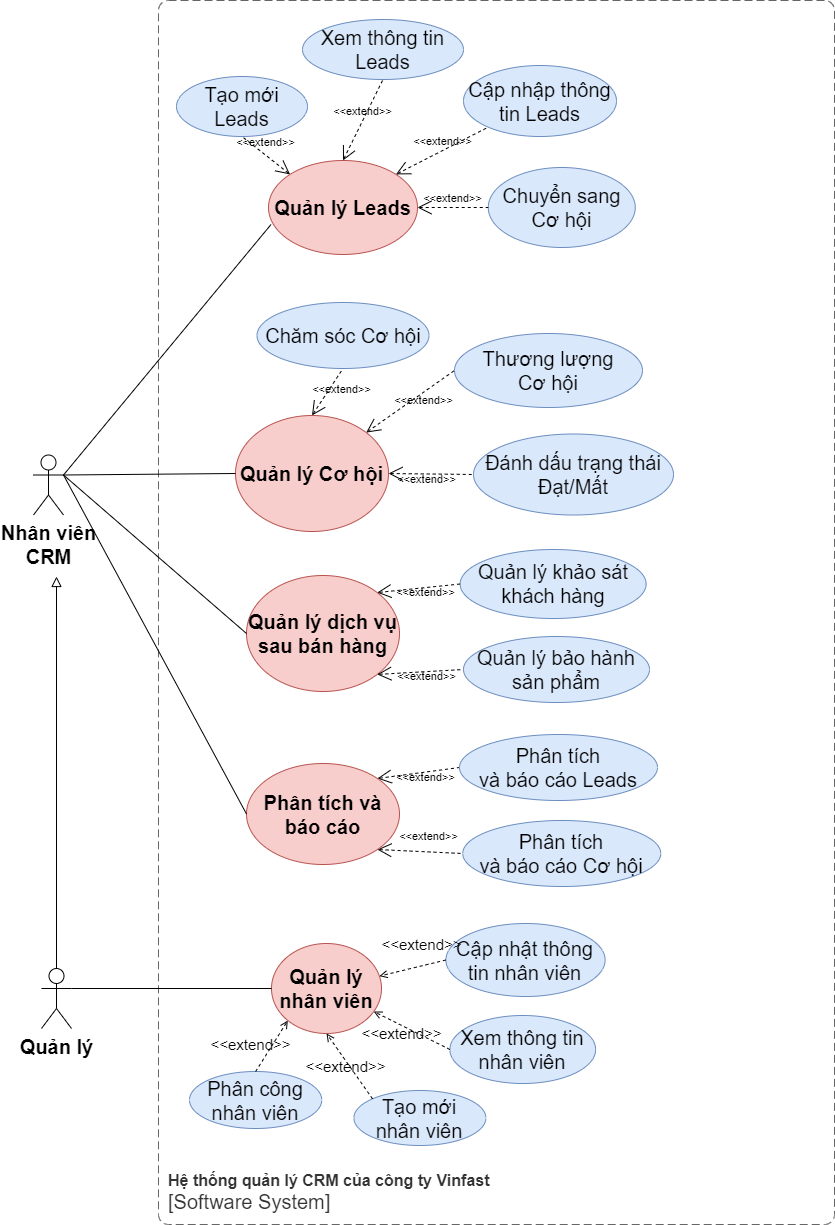

The diagram above was exported from draw.io. Its source (the exported page's mxGraphModel, read from the mxfile embedded in the PNG):
<mxGraphModel dx="1615" dy="1215" grid="0" gridSize="10" guides="1" tooltips="1" connect="1" arrows="1" fold="1" page="0" pageScale="1" pageWidth="827" pageHeight="1169" math="0" shadow="0">
  <root>
    <mxCell id="LAVbZLkHetsZ_eov7uOM-0" />
    <mxCell id="LAVbZLkHetsZ_eov7uOM-1" parent="LAVbZLkHetsZ_eov7uOM-0" />
    <object placeholders="1" c4Name="Hệ thống quản lý CRM của công ty Vinfast&#10;" c4Type="SystemScopeBoundary" c4Application="Software System" label="&lt;font style=&quot;font-size: 16px&quot;&gt;&lt;b&gt;&lt;div style=&quot;text-align: left&quot;&gt;%c4Name%&lt;/div&gt;&lt;/b&gt;&lt;/font&gt;&lt;div style=&quot;text-align: left&quot;&gt;[%c4Application%]&lt;/div&gt;" id="LAVbZLkHetsZ_eov7uOM-2">
      <mxCell style="rounded=1;fontSize=20;whiteSpace=wrap;html=1;dashed=1;arcSize=20;fillColor=none;strokeColor=#666666;fontColor=#333333;labelBackgroundColor=none;align=left;verticalAlign=bottom;labelBorderColor=none;spacingTop=0;spacing=10;dashPattern=8 4;metaEdit=1;rotatable=0;perimeter=rectanglePerimeter;noLabel=0;labelPadding=0;allowArrows=0;connectable=0;expand=0;recursiveResize=0;editable=1;pointerEvents=0;absoluteArcSize=1;points=[[0.25,0,0],[0.5,0,0],[0.75,0,0],[1,0.25,0],[1,0.5,0],[1,0.75,0],[0.75,1,0],[0.5,1,0],[0.25,1,0],[0,0.75,0],[0,0.5,0],[0,0.25,0]];" parent="LAVbZLkHetsZ_eov7uOM-1" vertex="1">
        <mxGeometry x="319" y="-132" width="676" height="1224" as="geometry" />
      </mxCell>
    </object>
    <mxCell id="LAVbZLkHetsZ_eov7uOM-3" value="&lt;b&gt;Nhân viên&lt;br&gt;CRM&lt;/b&gt;" style="shape=umlActor;verticalLabelPosition=bottom;verticalAlign=top;html=1;outlineConnect=0;fontSize=20;" parent="LAVbZLkHetsZ_eov7uOM-1" vertex="1">
      <mxGeometry x="194" y="322.5" width="30" height="60" as="geometry" />
    </mxCell>
    <mxCell id="LAVbZLkHetsZ_eov7uOM-4" value="&lt;b&gt;Quản lý&lt;/b&gt;" style="shape=umlActor;verticalLabelPosition=bottom;verticalAlign=top;html=1;outlineConnect=0;fontSize=20;" parent="LAVbZLkHetsZ_eov7uOM-1" vertex="1">
      <mxGeometry x="202" y="836" width="30" height="60" as="geometry" />
    </mxCell>
    <mxCell id="LAVbZLkHetsZ_eov7uOM-5" value="&lt;b&gt;Quản lý Leads&lt;/b&gt;" style="ellipse;whiteSpace=wrap;html=1;fontSize=20;fillColor=#f8cecc;strokeColor=#b85450;" parent="LAVbZLkHetsZ_eov7uOM-1" vertex="1">
      <mxGeometry x="429" y="28" width="149" height="94" as="geometry" />
    </mxCell>
    <mxCell id="LAVbZLkHetsZ_eov7uOM-6" value="&lt;b&gt;Quản lý Cơ hội&lt;/b&gt;" style="ellipse;whiteSpace=wrap;html=1;fontSize=20;fillColor=#f8cecc;strokeColor=#b85450;" parent="LAVbZLkHetsZ_eov7uOM-1" vertex="1">
      <mxGeometry x="396" y="283" width="153" height="116" as="geometry" />
    </mxCell>
    <mxCell id="LAVbZLkHetsZ_eov7uOM-8" value="Cập nhập thông tin Leads" style="ellipse;whiteSpace=wrap;html=1;fontSize=20;fillColor=#dae8fc;strokeColor=#6c8ebf;" parent="LAVbZLkHetsZ_eov7uOM-1" vertex="1">
      <mxGeometry x="624" y="-67" width="153" height="71" as="geometry" />
    </mxCell>
    <mxCell id="LAVbZLkHetsZ_eov7uOM-9" value="Tạo mới Leads" style="ellipse;whiteSpace=wrap;html=1;fontSize=20;fillColor=#dae8fc;strokeColor=#6c8ebf;" parent="LAVbZLkHetsZ_eov7uOM-1" vertex="1">
      <mxGeometry x="337" y="-56" width="131" height="60" as="geometry" />
    </mxCell>
    <mxCell id="LAVbZLkHetsZ_eov7uOM-11" value="" style="endArrow=none;html=1;rounded=0;exitX=1;exitY=0.3333333333333333;exitDx=0;exitDy=0;exitPerimeter=0;fontSize=20;" parent="LAVbZLkHetsZ_eov7uOM-1" source="LAVbZLkHetsZ_eov7uOM-3" target="LAVbZLkHetsZ_eov7uOM-6" edge="1">
      <mxGeometry width="50" height="50" relative="1" as="geometry">
        <mxPoint x="450" y="460" as="sourcePoint" />
        <mxPoint x="500" y="410" as="targetPoint" />
      </mxGeometry>
    </mxCell>
    <mxCell id="LAVbZLkHetsZ_eov7uOM-12" value="&amp;lt;&amp;lt;extend&amp;gt;&amp;gt;" style="edgeStyle=none;html=1;startArrow=open;endArrow=none;startSize=12;verticalAlign=bottom;dashed=1;labelBackgroundColor=none;rounded=0;exitX=1;exitY=0;exitDx=0;exitDy=0;entryX=0;entryY=0.5;entryDx=0;entryDy=0;" parent="LAVbZLkHetsZ_eov7uOM-1" source="B58veTHxbQ3Nkb_OIu5O-7" target="LAVbZLkHetsZ_eov7uOM-17" edge="1">
      <mxGeometry x="0.1044" y="-14" width="160" relative="1" as="geometry">
        <mxPoint x="519" y="407" as="sourcePoint" />
        <mxPoint x="561" y="324" as="targetPoint" />
        <mxPoint x="1" as="offset" />
      </mxGeometry>
    </mxCell>
    <mxCell id="LAVbZLkHetsZ_eov7uOM-13" value="Chuyển sang Cơ hội" style="ellipse;whiteSpace=wrap;html=1;fontSize=20;fillColor=#dae8fc;strokeColor=#6c8ebf;" parent="LAVbZLkHetsZ_eov7uOM-1" vertex="1">
      <mxGeometry x="648.75" y="35" width="147" height="80" as="geometry" />
    </mxCell>
    <mxCell id="LAVbZLkHetsZ_eov7uOM-14" value="&amp;lt;&amp;lt;extend&amp;gt;&amp;gt;" style="edgeStyle=none;html=1;startArrow=open;endArrow=none;startSize=12;verticalAlign=bottom;dashed=1;labelBackgroundColor=none;rounded=0;entryX=0;entryY=0.5;entryDx=0;entryDy=0;exitX=1;exitY=1;exitDx=0;exitDy=0;" parent="LAVbZLkHetsZ_eov7uOM-1" source="B58veTHxbQ3Nkb_OIu5O-7" target="_z-3epQ-pxAolOpjYYnK-9" edge="1">
      <mxGeometry x="0.1872" y="6" width="160" relative="1" as="geometry">
        <mxPoint x="443" y="367" as="sourcePoint" />
        <mxPoint x="662.9999999999932" y="834" as="targetPoint" />
        <mxPoint as="offset" />
      </mxGeometry>
    </mxCell>
    <mxCell id="LAVbZLkHetsZ_eov7uOM-15" value="&amp;lt;&amp;lt;extend&amp;gt;&amp;gt;" style="edgeStyle=none;html=1;startArrow=open;endArrow=none;startSize=12;verticalAlign=bottom;dashed=1;labelBackgroundColor=none;rounded=0;exitX=1;exitY=0;exitDx=0;exitDy=0;" parent="LAVbZLkHetsZ_eov7uOM-1" source="LAVbZLkHetsZ_eov7uOM-5" target="LAVbZLkHetsZ_eov7uOM-8" edge="1">
      <mxGeometry width="160" relative="1" as="geometry">
        <mxPoint x="456" y="317" as="sourcePoint" />
        <mxPoint x="616" y="317" as="targetPoint" />
      </mxGeometry>
    </mxCell>
    <mxCell id="LAVbZLkHetsZ_eov7uOM-16" value="Đánh dấu trạng thái Đạt/Mất" style="ellipse;whiteSpace=wrap;html=1;fontSize=20;fillColor=#dae8fc;strokeColor=#6c8ebf;" parent="LAVbZLkHetsZ_eov7uOM-1" vertex="1">
      <mxGeometry x="634" y="301.5" width="200" height="81" as="geometry" />
    </mxCell>
    <mxCell id="LAVbZLkHetsZ_eov7uOM-17" value="&lt;span style=&quot;border-color: var(--border-color);&quot;&gt;Phân tích &lt;br&gt;và báo cáo Leads&lt;/span&gt;" style="ellipse;whiteSpace=wrap;html=1;fontSize=20;fillColor=#dae8fc;strokeColor=#6c8ebf;" parent="LAVbZLkHetsZ_eov7uOM-1" vertex="1">
      <mxGeometry x="620" y="602" width="198" height="66" as="geometry" />
    </mxCell>
    <mxCell id="LAVbZLkHetsZ_eov7uOM-20" value="&amp;lt;&amp;lt;extend&amp;gt;&amp;gt;" style="edgeStyle=none;html=1;startArrow=open;endArrow=none;startSize=12;verticalAlign=bottom;dashed=1;labelBackgroundColor=none;rounded=0;entryX=0.5;entryY=1;entryDx=0;entryDy=0;exitX=0;exitY=0;exitDx=0;exitDy=0;" parent="LAVbZLkHetsZ_eov7uOM-1" source="LAVbZLkHetsZ_eov7uOM-5" target="LAVbZLkHetsZ_eov7uOM-9" edge="1">
      <mxGeometry x="0.0926" y="-3" width="160" relative="1" as="geometry">
        <mxPoint x="399" y="23" as="sourcePoint" />
        <mxPoint x="616" y="317" as="targetPoint" />
        <mxPoint as="offset" />
      </mxGeometry>
    </mxCell>
    <mxCell id="LAVbZLkHetsZ_eov7uOM-21" value="Xem thông tin Leads" style="ellipse;whiteSpace=wrap;html=1;fontSize=20;fillColor=#dae8fc;strokeColor=#6c8ebf;" parent="LAVbZLkHetsZ_eov7uOM-1" vertex="1">
      <mxGeometry x="463" y="-113" width="161" height="60" as="geometry" />
    </mxCell>
    <mxCell id="LAVbZLkHetsZ_eov7uOM-24" value="" style="endArrow=none;html=1;rounded=0;exitX=1;exitY=0.3333333333333333;exitDx=0;exitDy=0;exitPerimeter=0;entryX=0.017;entryY=0.681;entryDx=0;entryDy=0;entryPerimeter=0;fontSize=20;" parent="LAVbZLkHetsZ_eov7uOM-1" source="LAVbZLkHetsZ_eov7uOM-3" target="LAVbZLkHetsZ_eov7uOM-5" edge="1">
      <mxGeometry width="50" height="50" relative="1" as="geometry">
        <mxPoint x="310" y="180" as="sourcePoint" />
        <mxPoint x="500" y="410" as="targetPoint" />
      </mxGeometry>
    </mxCell>
    <mxCell id="LAVbZLkHetsZ_eov7uOM-25" value="" style="endArrow=block;html=1;rounded=0;align=center;verticalAlign=bottom;endFill=0;labelBackgroundColor=none;endSize=8;fontSize=20;curved=1;" parent="LAVbZLkHetsZ_eov7uOM-1" source="LAVbZLkHetsZ_eov7uOM-4" edge="1">
      <mxGeometry x="0.0015" relative="1" as="geometry">
        <mxPoint x="113" y="741" as="sourcePoint" />
        <mxPoint x="217" y="444" as="targetPoint" />
        <mxPoint as="offset" />
      </mxGeometry>
    </mxCell>
    <mxCell id="LAVbZLkHetsZ_eov7uOM-26" value="" style="resizable=0;html=1;align=center;verticalAlign=top;labelBackgroundColor=none;fontSize=20;" parent="LAVbZLkHetsZ_eov7uOM-25" connectable="0" vertex="1">
      <mxGeometry relative="1" as="geometry" />
    </mxCell>
    <mxCell id="LAVbZLkHetsZ_eov7uOM-27" value="&amp;lt;&amp;lt;extend&amp;gt;&amp;gt;" style="edgeStyle=none;html=1;startArrow=open;endArrow=none;startSize=12;verticalAlign=bottom;dashed=1;labelBackgroundColor=none;rounded=0;exitX=1;exitY=0.5;exitDx=0;exitDy=0;" parent="LAVbZLkHetsZ_eov7uOM-1" source="LAVbZLkHetsZ_eov7uOM-5" target="LAVbZLkHetsZ_eov7uOM-13" edge="1">
      <mxGeometry width="160" relative="1" as="geometry">
        <mxPoint x="365" y="410" as="sourcePoint" />
        <mxPoint x="525" y="410" as="targetPoint" />
      </mxGeometry>
    </mxCell>
    <mxCell id="LAVbZLkHetsZ_eov7uOM-29" value="&amp;lt;&amp;lt;extend&amp;gt;&amp;gt;" style="edgeStyle=none;html=1;startArrow=open;endArrow=none;startSize=12;verticalAlign=bottom;dashed=1;labelBackgroundColor=none;rounded=0;entryX=0.5;entryY=1;entryDx=0;entryDy=0;exitX=0.5;exitY=0;exitDx=0;exitDy=0;" parent="LAVbZLkHetsZ_eov7uOM-1" source="LAVbZLkHetsZ_eov7uOM-5" target="LAVbZLkHetsZ_eov7uOM-21" edge="1">
      <mxGeometry width="160" relative="1" as="geometry">
        <mxPoint x="537" y="19" as="sourcePoint" />
        <mxPoint x="715" y="9" as="targetPoint" />
      </mxGeometry>
    </mxCell>
    <mxCell id="LAVbZLkHetsZ_eov7uOM-30" value="&amp;lt;&amp;lt;extend&amp;gt;&amp;gt;" style="edgeStyle=none;html=1;startArrow=open;endArrow=none;startSize=12;verticalAlign=bottom;dashed=1;labelBackgroundColor=none;rounded=0;entryX=0;entryY=0.5;entryDx=0;entryDy=0;exitX=1;exitY=0.5;exitDx=0;exitDy=0;" parent="LAVbZLkHetsZ_eov7uOM-1" source="LAVbZLkHetsZ_eov7uOM-6" target="LAVbZLkHetsZ_eov7uOM-16" edge="1">
      <mxGeometry x="-0.0978" y="-15" width="160" relative="1" as="geometry">
        <mxPoint x="450" y="448" as="sourcePoint" />
        <mxPoint x="525" y="466" as="targetPoint" />
        <mxPoint as="offset" />
      </mxGeometry>
    </mxCell>
    <mxCell id="LAVbZLkHetsZ_eov7uOM-31" value="Chăm sóc Cơ hội" style="ellipse;whiteSpace=wrap;html=1;fontSize=20;fillColor=#dae8fc;strokeColor=#6c8ebf;" parent="LAVbZLkHetsZ_eov7uOM-1" vertex="1">
      <mxGeometry x="417.5" y="170" width="172" height="66" as="geometry" />
    </mxCell>
    <mxCell id="LAVbZLkHetsZ_eov7uOM-32" value="&amp;lt;&amp;lt;extend&amp;gt;&amp;gt;" style="edgeStyle=none;html=1;startArrow=open;endArrow=none;startSize=12;verticalAlign=bottom;dashed=1;labelBackgroundColor=none;rounded=0;exitX=0.5;exitY=0;exitDx=0;exitDy=0;entryX=0.5;entryY=1;entryDx=0;entryDy=0;" parent="LAVbZLkHetsZ_eov7uOM-1" source="LAVbZLkHetsZ_eov7uOM-6" target="LAVbZLkHetsZ_eov7uOM-31" edge="1">
      <mxGeometry x="0.1103" y="-15" width="160" relative="1" as="geometry">
        <mxPoint x="453" y="554" as="sourcePoint" />
        <mxPoint x="579" y="554" as="targetPoint" />
        <mxPoint as="offset" />
      </mxGeometry>
    </mxCell>
    <mxCell id="B58veTHxbQ3Nkb_OIu5O-7" value="&lt;b&gt;Phân tích và báo cáo&lt;/b&gt;" style="ellipse;whiteSpace=wrap;html=1;fontSize=20;fillColor=#f8cecc;strokeColor=#b85450;" parent="LAVbZLkHetsZ_eov7uOM-1" vertex="1">
      <mxGeometry x="407" y="631" width="153" height="101" as="geometry" />
    </mxCell>
    <mxCell id="B58veTHxbQ3Nkb_OIu5O-8" value="" style="endArrow=none;html=1;rounded=0;exitX=1;exitY=0.3333333333333333;exitDx=0;exitDy=0;exitPerimeter=0;fontSize=20;entryX=0;entryY=0.5;entryDx=0;entryDy=0;" parent="LAVbZLkHetsZ_eov7uOM-1" source="LAVbZLkHetsZ_eov7uOM-3" target="B58veTHxbQ3Nkb_OIu5O-7" edge="1">
      <mxGeometry width="50" height="50" relative="1" as="geometry">
        <mxPoint x="228" y="399" as="sourcePoint" />
        <mxPoint x="384" y="397" as="targetPoint" />
      </mxGeometry>
    </mxCell>
    <mxCell id="a2o-ZJxufBS-7LzuqsK8-0" value="&lt;b&gt;Quản lý dịch vụ sau bán hàng&lt;/b&gt;" style="ellipse;whiteSpace=wrap;html=1;fontSize=20;fillColor=#f8cecc;strokeColor=#b85450;" parent="LAVbZLkHetsZ_eov7uOM-1" vertex="1">
      <mxGeometry x="407" y="443" width="153" height="116" as="geometry" />
    </mxCell>
    <mxCell id="a2o-ZJxufBS-7LzuqsK8-3" value="Quản lý khảo sát khách hàng" style="ellipse;whiteSpace=wrap;html=1;fontSize=20;fillColor=#dae8fc;strokeColor=#6c8ebf;" parent="LAVbZLkHetsZ_eov7uOM-1" vertex="1">
      <mxGeometry x="620.63" y="417" width="186" height="69" as="geometry" />
    </mxCell>
    <mxCell id="a2o-ZJxufBS-7LzuqsK8-4" value="&amp;lt;&amp;lt;extend&amp;gt;&amp;gt;" style="edgeStyle=none;html=1;startArrow=open;endArrow=none;startSize=12;verticalAlign=bottom;dashed=1;labelBackgroundColor=none;rounded=0;exitX=1;exitY=0;exitDx=0;exitDy=0;entryX=0;entryY=0.5;entryDx=0;entryDy=0;" parent="LAVbZLkHetsZ_eov7uOM-1" source="a2o-ZJxufBS-7LzuqsK8-0" target="a2o-ZJxufBS-7LzuqsK8-3" edge="1">
      <mxGeometry x="0.1044" y="-14" width="160" relative="1" as="geometry">
        <mxPoint x="529" y="507" as="sourcePoint" />
        <mxPoint x="655" y="507" as="targetPoint" />
        <mxPoint x="1" as="offset" />
      </mxGeometry>
    </mxCell>
    <mxCell id="a2o-ZJxufBS-7LzuqsK8-18" value="" style="endArrow=none;html=1;rounded=0;exitX=1;exitY=0.3333333333333333;exitDx=0;exitDy=0;exitPerimeter=0;fontSize=20;entryX=0;entryY=0.5;entryDx=0;entryDy=0;" parent="LAVbZLkHetsZ_eov7uOM-1" source="LAVbZLkHetsZ_eov7uOM-3" target="a2o-ZJxufBS-7LzuqsK8-0" edge="1">
      <mxGeometry width="50" height="50" relative="1" as="geometry">
        <mxPoint x="259" y="400" as="sourcePoint" />
        <mxPoint x="384" y="398" as="targetPoint" />
      </mxGeometry>
    </mxCell>
    <mxCell id="_z-3epQ-pxAolOpjYYnK-0" value="Quản lý nhân viên" style="ellipse;whiteSpace=wrap;html=1;fontSize=20;fontStyle=1;fillColor=#f8cecc;strokeColor=#b85450;" parent="LAVbZLkHetsZ_eov7uOM-1" vertex="1">
      <mxGeometry x="432" y="811" width="110" height="90" as="geometry" />
    </mxCell>
    <mxCell id="_z-3epQ-pxAolOpjYYnK-1" value="Tạo mới&lt;br&gt;nhân viên" style="ellipse;whiteSpace=wrap;html=1;fillColor=#dae8fc;strokeColor=#6c8ebf;fontSize=20;" parent="LAVbZLkHetsZ_eov7uOM-1" vertex="1">
      <mxGeometry x="514.38" y="958" width="132" height="55" as="geometry" />
    </mxCell>
    <mxCell id="_z-3epQ-pxAolOpjYYnK-2" value="Cập nhật thông tin nhân viên" style="ellipse;whiteSpace=wrap;html=1;fillColor=#dae8fc;strokeColor=#6c8ebf;fontSize=20;" parent="LAVbZLkHetsZ_eov7uOM-1" vertex="1">
      <mxGeometry x="606.38" y="791" width="159.25" height="73" as="geometry" />
    </mxCell>
    <mxCell id="_z-3epQ-pxAolOpjYYnK-3" value="Phân công&lt;br&gt;nhân viên" style="ellipse;whiteSpace=wrap;html=1;rotation=0;fillColor=#dae8fc;strokeColor=#6c8ebf;fontSize=20;" parent="LAVbZLkHetsZ_eov7uOM-1" vertex="1">
      <mxGeometry x="350" y="939" width="132.25" height="57" as="geometry" />
    </mxCell>
    <mxCell id="_z-3epQ-pxAolOpjYYnK-4" value="Xem thông tin&lt;br&gt;nhân viên" style="ellipse;whiteSpace=wrap;html=1;fillColor=#dae8fc;strokeColor=#6c8ebf;fontSize=20;" parent="LAVbZLkHetsZ_eov7uOM-1" vertex="1">
      <mxGeometry x="610.38" y="883" width="145.75" height="68" as="geometry" />
    </mxCell>
    <mxCell id="_z-3epQ-pxAolOpjYYnK-5" value="&lt;font style=&quot;font-size: 15px;&quot;&gt;&amp;lt;&amp;lt;extend&amp;gt;&amp;gt;&lt;/font&gt;" style="html=1;verticalAlign=bottom;labelBackgroundColor=none;endArrow=open;endFill=0;dashed=1;rounded=0;exitX=0.5;exitY=0;exitDx=0;exitDy=0;fontSize=20;entryX=0;entryY=1;entryDx=0;entryDy=0;" parent="LAVbZLkHetsZ_eov7uOM-1" source="_z-3epQ-pxAolOpjYYnK-3" target="_z-3epQ-pxAolOpjYYnK-0" edge="1">
      <mxGeometry x="-0.7043" y="12" width="160" relative="1" as="geometry">
        <mxPoint x="349.38" y="1045" as="sourcePoint" />
        <mxPoint x="881.38" y="1100" as="targetPoint" />
        <Array as="points" />
        <mxPoint as="offset" />
      </mxGeometry>
    </mxCell>
    <mxCell id="_z-3epQ-pxAolOpjYYnK-6" value="&lt;font style=&quot;font-size: 15px;&quot;&gt;&amp;lt;&amp;lt;extend&amp;gt;&amp;gt;&lt;/font&gt;" style="html=1;verticalAlign=bottom;labelBackgroundColor=none;endArrow=open;endFill=0;dashed=1;rounded=0;exitX=0;exitY=0.5;exitDx=0;exitDy=0;fontSize=20;" parent="LAVbZLkHetsZ_eov7uOM-1" source="_z-3epQ-pxAolOpjYYnK-2" target="_z-3epQ-pxAolOpjYYnK-0" edge="1">
      <mxGeometry x="-0.3097" y="-8" width="160" relative="1" as="geometry">
        <mxPoint x="329.38" y="1035" as="sourcePoint" />
        <mxPoint x="979.38" y="955" as="targetPoint" />
        <Array as="points" />
        <mxPoint as="offset" />
      </mxGeometry>
    </mxCell>
    <mxCell id="_z-3epQ-pxAolOpjYYnK-7" value="&lt;font style=&quot;font-size: 15px;&quot;&gt;&amp;lt;&amp;lt;extend&amp;gt;&amp;gt;&lt;/font&gt;" style="html=1;verticalAlign=bottom;labelBackgroundColor=none;endArrow=open;endFill=0;dashed=1;rounded=0;fontSize=20;exitX=0;exitY=0.5;exitDx=0;exitDy=0;" parent="LAVbZLkHetsZ_eov7uOM-1" source="_z-3epQ-pxAolOpjYYnK-4" target="_z-3epQ-pxAolOpjYYnK-0" edge="1">
      <mxGeometry x="0.0495" y="19" width="160" relative="1" as="geometry">
        <mxPoint x="1253.38" y="1075" as="sourcePoint" />
        <mxPoint x="819.38" y="1075" as="targetPoint" />
        <mxPoint as="offset" />
      </mxGeometry>
    </mxCell>
    <mxCell id="_z-3epQ-pxAolOpjYYnK-8" value="&lt;font style=&quot;font-size: 15px;&quot;&gt;&amp;lt;&amp;lt;extend&amp;gt;&amp;gt;&lt;/font&gt;" style="html=1;verticalAlign=bottom;labelBackgroundColor=none;endArrow=open;endFill=0;dashed=1;rounded=0;fontSize=20;exitX=0;exitY=0;exitDx=0;exitDy=0;entryX=0.5;entryY=1;entryDx=0;entryDy=0;" parent="LAVbZLkHetsZ_eov7uOM-1" source="_z-3epQ-pxAolOpjYYnK-1" target="_z-3epQ-pxAolOpjYYnK-0" edge="1">
      <mxGeometry x="-0.1973" y="10" width="160" relative="1" as="geometry">
        <mxPoint x="734.38" y="956" as="sourcePoint" />
        <mxPoint x="607.38" y="1137" as="targetPoint" />
        <Array as="points" />
        <mxPoint y="1" as="offset" />
      </mxGeometry>
    </mxCell>
    <mxCell id="_z-3epQ-pxAolOpjYYnK-9" value="&lt;span style=&quot;border-color: var(--border-color);&quot;&gt;Phân tích &lt;br&gt;và báo cáo Cơ hội&lt;/span&gt;" style="ellipse;whiteSpace=wrap;html=1;fontSize=20;fillColor=#dae8fc;strokeColor=#6c8ebf;" parent="LAVbZLkHetsZ_eov7uOM-1" vertex="1">
      <mxGeometry x="623.25" y="688" width="198" height="66" as="geometry" />
    </mxCell>
    <mxCell id="_z-3epQ-pxAolOpjYYnK-11" value="Thương lượng&lt;br&gt;Cơ hội" style="ellipse;whiteSpace=wrap;html=1;fontSize=20;fillColor=#dae8fc;strokeColor=#6c8ebf;" parent="LAVbZLkHetsZ_eov7uOM-1" vertex="1">
      <mxGeometry x="615" y="201" width="188" height="74" as="geometry" />
    </mxCell>
    <mxCell id="RPIOOgVY9rtqJz6awyGO-1" value="&amp;lt;&amp;lt;extend&amp;gt;&amp;gt;" style="edgeStyle=none;html=1;startArrow=open;endArrow=none;startSize=12;verticalAlign=bottom;dashed=1;labelBackgroundColor=none;rounded=0;exitX=1;exitY=0;exitDx=0;exitDy=0;entryX=0;entryY=0.5;entryDx=0;entryDy=0;" parent="LAVbZLkHetsZ_eov7uOM-1" source="LAVbZLkHetsZ_eov7uOM-6" target="_z-3epQ-pxAolOpjYYnK-11" edge="1">
      <mxGeometry x="0.1165" y="-14" width="160" relative="1" as="geometry">
        <mxPoint x="460" y="291" as="sourcePoint" />
        <mxPoint x="554" y="247" as="targetPoint" />
        <mxPoint as="offset" />
      </mxGeometry>
    </mxCell>
    <mxCell id="RPIOOgVY9rtqJz6awyGO-3" value="Quản lý bảo hành sản phẩm" style="ellipse;whiteSpace=wrap;html=1;fontSize=20;fillColor=#dae8fc;strokeColor=#6c8ebf;" parent="LAVbZLkHetsZ_eov7uOM-1" vertex="1">
      <mxGeometry x="624" y="504" width="186" height="66" as="geometry" />
    </mxCell>
    <mxCell id="RPIOOgVY9rtqJz6awyGO-4" value="&amp;lt;&amp;lt;extend&amp;gt;&amp;gt;" style="edgeStyle=none;html=1;startArrow=open;endArrow=none;startSize=12;verticalAlign=bottom;dashed=1;labelBackgroundColor=none;rounded=0;exitX=1;exitY=1;exitDx=0;exitDy=0;entryX=0;entryY=0.5;entryDx=0;entryDy=0;" parent="LAVbZLkHetsZ_eov7uOM-1" source="a2o-ZJxufBS-7LzuqsK8-0" target="RPIOOgVY9rtqJz6awyGO-3" edge="1">
      <mxGeometry x="0.1044" y="-14" width="160" relative="1" as="geometry">
        <mxPoint x="548" y="470" as="sourcePoint" />
        <mxPoint x="656" y="460" as="targetPoint" />
        <mxPoint x="1" as="offset" />
      </mxGeometry>
    </mxCell>
    <mxCell id="RPIOOgVY9rtqJz6awyGO-5" value="" style="endArrow=none;html=1;rounded=0;exitX=1;exitY=0.3333333333333333;exitDx=0;exitDy=0;exitPerimeter=0;fontSize=20;entryX=0;entryY=0.5;entryDx=0;entryDy=0;" parent="LAVbZLkHetsZ_eov7uOM-1" source="LAVbZLkHetsZ_eov7uOM-4" target="_z-3epQ-pxAolOpjYYnK-0" edge="1">
      <mxGeometry width="50" height="50" relative="1" as="geometry">
        <mxPoint x="236.38" y="489" as="sourcePoint" />
        <mxPoint x="416.38" y="669" as="targetPoint" />
      </mxGeometry>
    </mxCell>
  </root>
</mxGraphModel>